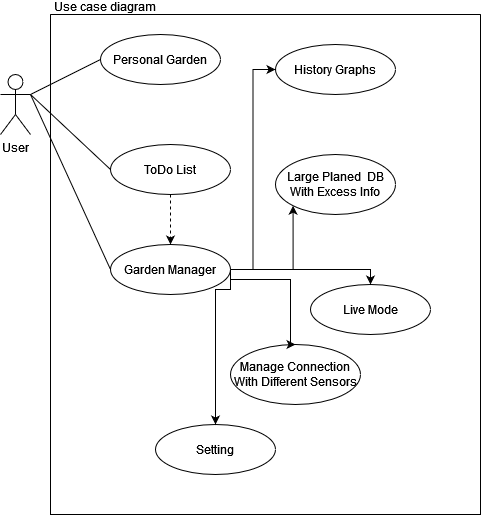

The diagram above was exported from draw.io. Its source (the exported page's mxGraphModel, read from the mxfile embedded in the PNG):
<mxGraphModel dx="1038" dy="564" grid="1" gridSize="10" guides="1" tooltips="1" connect="1" arrows="1" fold="1" page="1" pageScale="1" pageWidth="850" pageHeight="1100" math="0" shadow="0">
  <root>
    <mxCell id="41oG8l0Obma2LKc0io8D-0" />
    <mxCell id="41oG8l0Obma2LKc0io8D-1" parent="41oG8l0Obma2LKc0io8D-0" />
    <mxCell id="MPzmBPejOlaJDsz-IFLh-0" value="&lt;div&gt;Use case diagram&lt;/div&gt;&lt;div&gt;&lt;br&gt;&lt;/div&gt;" style="text;html=1;strokeColor=none;fillColor=none;align=center;verticalAlign=middle;whiteSpace=wrap;rounded=0;" vertex="1" parent="41oG8l0Obma2LKc0io8D-1">
      <mxGeometry x="110" y="30" width="130" height="20" as="geometry" />
    </mxCell>
    <mxCell id="MPzmBPejOlaJDsz-IFLh-12" value="" style="swimlane;startSize=0;" vertex="1" parent="41oG8l0Obma2LKc0io8D-1">
      <mxGeometry x="120" y="40" width="430" height="500" as="geometry">
        <mxRectangle x="170" y="60" width="50" height="40" as="alternateBounds" />
      </mxGeometry>
    </mxCell>
    <mxCell id="MPzmBPejOlaJDsz-IFLh-7" value="Manage Connection With Different Sensors" style="ellipse;whiteSpace=wrap;html=1;" vertex="1" parent="MPzmBPejOlaJDsz-IFLh-12">
      <mxGeometry x="180" y="330" width="130" height="60" as="geometry" />
    </mxCell>
    <mxCell id="MPzmBPejOlaJDsz-IFLh-8" value="Setting" style="ellipse;whiteSpace=wrap;html=1;" vertex="1" parent="MPzmBPejOlaJDsz-IFLh-12">
      <mxGeometry x="105" y="410" width="120" height="50" as="geometry" />
    </mxCell>
    <mxCell id="MPzmBPejOlaJDsz-IFLh-10" value="History Graphs" style="ellipse;whiteSpace=wrap;html=1;" vertex="1" parent="MPzmBPejOlaJDsz-IFLh-12">
      <mxGeometry x="225" y="30" width="120" height="50" as="geometry" />
    </mxCell>
    <mxCell id="MPzmBPejOlaJDsz-IFLh-9" value="Live Mode" style="ellipse;whiteSpace=wrap;html=1;fontStyle=0" vertex="1" parent="MPzmBPejOlaJDsz-IFLh-12">
      <mxGeometry x="260" y="270" width="120" height="50" as="geometry" />
    </mxCell>
    <mxCell id="MPzmBPejOlaJDsz-IFLh-4" value="Personal Garden" style="ellipse;whiteSpace=wrap;html=1;" vertex="1" parent="MPzmBPejOlaJDsz-IFLh-12">
      <mxGeometry x="50" y="20" width="120" height="50" as="geometry" />
    </mxCell>
    <mxCell id="MPzmBPejOlaJDsz-IFLh-6" value="Large Planed&amp;nbsp; DB With Excess Info" style="ellipse;whiteSpace=wrap;html=1;" vertex="1" parent="MPzmBPejOlaJDsz-IFLh-12">
      <mxGeometry x="225" y="140" width="120" height="60" as="geometry" />
    </mxCell>
    <mxCell id="MPzmBPejOlaJDsz-IFLh-30" value="" style="edgeStyle=orthogonalEdgeStyle;rounded=0;orthogonalLoop=1;jettySize=auto;html=1;dashed=1;" edge="1" parent="MPzmBPejOlaJDsz-IFLh-12" source="MPzmBPejOlaJDsz-IFLh-5" target="MPzmBPejOlaJDsz-IFLh-25">
      <mxGeometry relative="1" as="geometry" />
    </mxCell>
    <mxCell id="MPzmBPejOlaJDsz-IFLh-5" value="ToDo List" style="ellipse;whiteSpace=wrap;html=1;" vertex="1" parent="MPzmBPejOlaJDsz-IFLh-12">
      <mxGeometry x="60" y="130" width="120" height="50" as="geometry" />
    </mxCell>
    <mxCell id="MPzmBPejOlaJDsz-IFLh-31" value="" style="edgeStyle=orthogonalEdgeStyle;rounded=0;orthogonalLoop=1;jettySize=auto;html=1;entryX=0;entryY=0.5;entryDx=0;entryDy=0;" edge="1" parent="MPzmBPejOlaJDsz-IFLh-12" source="MPzmBPejOlaJDsz-IFLh-25" target="MPzmBPejOlaJDsz-IFLh-10">
      <mxGeometry relative="1" as="geometry" />
    </mxCell>
    <mxCell id="MPzmBPejOlaJDsz-IFLh-32" value="" style="edgeStyle=orthogonalEdgeStyle;rounded=0;orthogonalLoop=1;jettySize=auto;html=1;entryX=0;entryY=1;entryDx=0;entryDy=0;" edge="1" parent="MPzmBPejOlaJDsz-IFLh-12" source="MPzmBPejOlaJDsz-IFLh-25" target="MPzmBPejOlaJDsz-IFLh-6">
      <mxGeometry relative="1" as="geometry" />
    </mxCell>
    <mxCell id="MPzmBPejOlaJDsz-IFLh-25" value="Garden Manager" style="ellipse;whiteSpace=wrap;html=1;" vertex="1" parent="MPzmBPejOlaJDsz-IFLh-12">
      <mxGeometry x="60" y="230" width="120" height="50" as="geometry" />
    </mxCell>
    <mxCell id="MPzmBPejOlaJDsz-IFLh-33" value="" style="edgeStyle=orthogonalEdgeStyle;rounded=0;orthogonalLoop=1;jettySize=auto;html=1;entryX=0.5;entryY=0;entryDx=0;entryDy=0;exitX=1;exitY=0.5;exitDx=0;exitDy=0;" edge="1" parent="MPzmBPejOlaJDsz-IFLh-12" source="MPzmBPejOlaJDsz-IFLh-25" target="MPzmBPejOlaJDsz-IFLh-9">
      <mxGeometry relative="1" as="geometry">
        <mxPoint x="190" y="265" as="sourcePoint" />
        <mxPoint x="252.57359312880703" y="201.21320343559648" as="targetPoint" />
        <Array as="points">
          <mxPoint x="320" y="255" />
        </Array>
      </mxGeometry>
    </mxCell>
    <mxCell id="MPzmBPejOlaJDsz-IFLh-34" value="" style="edgeStyle=orthogonalEdgeStyle;rounded=0;orthogonalLoop=1;jettySize=auto;html=1;entryX=0.5;entryY=0;entryDx=0;entryDy=0;exitX=1;exitY=0.5;exitDx=0;exitDy=0;" edge="1" parent="MPzmBPejOlaJDsz-IFLh-12" source="MPzmBPejOlaJDsz-IFLh-25" target="MPzmBPejOlaJDsz-IFLh-7">
      <mxGeometry relative="1" as="geometry">
        <mxPoint x="190" y="265" as="sourcePoint" />
        <mxPoint x="330" y="280" as="targetPoint" />
        <Array as="points">
          <mxPoint x="180" y="265" />
          <mxPoint x="240" y="265" />
        </Array>
      </mxGeometry>
    </mxCell>
    <mxCell id="MPzmBPejOlaJDsz-IFLh-13" value="User" style="shape=umlActor;verticalLabelPosition=bottom;verticalAlign=top;html=1;outlineConnect=0;" vertex="1" parent="41oG8l0Obma2LKc0io8D-1">
      <mxGeometry x="70" y="100" width="30" height="60" as="geometry" />
    </mxCell>
    <mxCell id="MPzmBPejOlaJDsz-IFLh-27" value="" style="endArrow=none;html=1;exitX=1;exitY=0.3333333333333333;exitDx=0;exitDy=0;exitPerimeter=0;entryX=0;entryY=0.5;entryDx=0;entryDy=0;" edge="1" parent="41oG8l0Obma2LKc0io8D-1" source="MPzmBPejOlaJDsz-IFLh-13" target="MPzmBPejOlaJDsz-IFLh-4">
      <mxGeometry width="50" height="50" relative="1" as="geometry">
        <mxPoint x="400" y="300" as="sourcePoint" />
        <mxPoint x="450" y="250" as="targetPoint" />
      </mxGeometry>
    </mxCell>
    <mxCell id="MPzmBPejOlaJDsz-IFLh-28" value="" style="endArrow=none;html=1;exitX=1;exitY=0.3333333333333333;exitDx=0;exitDy=0;exitPerimeter=0;entryX=0;entryY=0.5;entryDx=0;entryDy=0;" edge="1" parent="41oG8l0Obma2LKc0io8D-1" source="MPzmBPejOlaJDsz-IFLh-13" target="MPzmBPejOlaJDsz-IFLh-5">
      <mxGeometry width="50" height="50" relative="1" as="geometry">
        <mxPoint x="110" y="130" as="sourcePoint" />
        <mxPoint x="220" y="115" as="targetPoint" />
      </mxGeometry>
    </mxCell>
    <mxCell id="MPzmBPejOlaJDsz-IFLh-29" value="" style="endArrow=none;html=1;exitX=1;exitY=0.3333333333333333;exitDx=0;exitDy=0;exitPerimeter=0;entryX=0;entryY=0.5;entryDx=0;entryDy=0;" edge="1" parent="41oG8l0Obma2LKc0io8D-1" source="MPzmBPejOlaJDsz-IFLh-13" target="MPzmBPejOlaJDsz-IFLh-25">
      <mxGeometry width="50" height="50" relative="1" as="geometry">
        <mxPoint x="120" y="140" as="sourcePoint" />
        <mxPoint x="230" y="125" as="targetPoint" />
      </mxGeometry>
    </mxCell>
    <mxCell id="MPzmBPejOlaJDsz-IFLh-35" value="" style="edgeStyle=orthogonalEdgeStyle;rounded=0;orthogonalLoop=1;jettySize=auto;html=1;entryX=0.5;entryY=0;entryDx=0;entryDy=0;" edge="1" parent="41oG8l0Obma2LKc0io8D-1" target="MPzmBPejOlaJDsz-IFLh-8">
      <mxGeometry relative="1" as="geometry">
        <mxPoint x="300" y="300" as="sourcePoint" />
        <mxPoint x="460" y="330" as="targetPoint" />
        <Array as="points">
          <mxPoint x="300" y="315" />
          <mxPoint x="285" y="315" />
        </Array>
      </mxGeometry>
    </mxCell>
  </root>
</mxGraphModel>